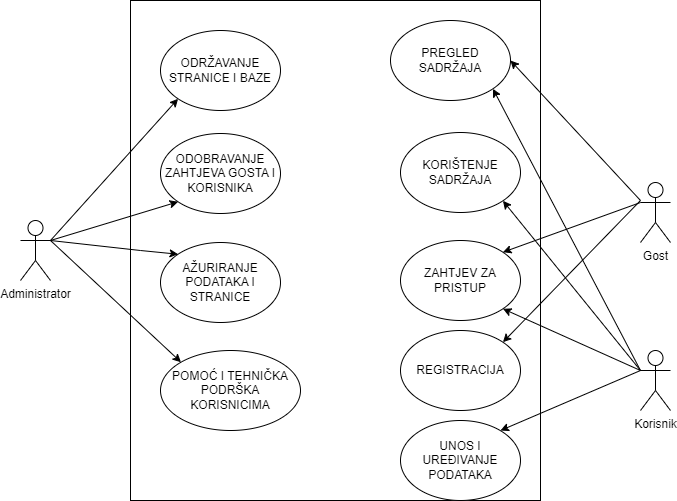

The diagram above was exported from draw.io. Its source (the exported page's mxGraphModel, read from the mxfile embedded in the PNG):
<mxGraphModel dx="945" dy="535" grid="1" gridSize="10" guides="1" tooltips="1" connect="1" arrows="1" fold="1" page="1" pageScale="1" pageWidth="850" pageHeight="1100" math="0" shadow="0">
  <root>
    <mxCell id="0" />
    <mxCell id="1" parent="0" />
    <mxCell id="RDAWA9v3Mh9ruOHeJulT-2" value="" style="rounded=0;whiteSpace=wrap;html=1;" parent="1" vertex="1">
      <mxGeometry x="250" y="580" width="410" height="500" as="geometry" />
    </mxCell>
    <mxCell id="RDAWA9v3Mh9ruOHeJulT-3" value="Administrator" style="shape=umlActor;verticalLabelPosition=bottom;verticalAlign=top;html=1;outlineConnect=0;" parent="1" vertex="1">
      <mxGeometry x="140" y="800" width="30" height="60" as="geometry" />
    </mxCell>
    <mxCell id="RDAWA9v3Mh9ruOHeJulT-8" value="Gost" style="shape=umlActor;verticalLabelPosition=bottom;verticalAlign=top;html=1;outlineConnect=0;" parent="1" vertex="1">
      <mxGeometry x="760" y="762" width="30" height="60" as="geometry" />
    </mxCell>
    <mxCell id="RDAWA9v3Mh9ruOHeJulT-9" value="Korisnik&lt;br&gt;" style="shape=umlActor;verticalLabelPosition=bottom;verticalAlign=top;html=1;outlineConnect=0;" parent="1" vertex="1">
      <mxGeometry x="760" y="930" width="30" height="60" as="geometry" />
    </mxCell>
    <mxCell id="RDAWA9v3Mh9ruOHeJulT-10" value="PREGLED&lt;br&gt;SADRŽAJA" style="ellipse;whiteSpace=wrap;html=1;" parent="1" vertex="1">
      <mxGeometry x="510" y="600" width="120" height="80" as="geometry" />
    </mxCell>
    <mxCell id="RDAWA9v3Mh9ruOHeJulT-11" value="KORIŠTENJE SADRŽAJA" style="ellipse;whiteSpace=wrap;html=1;" parent="1" vertex="1">
      <mxGeometry x="520" y="712" width="120" height="80" as="geometry" />
    </mxCell>
    <mxCell id="RDAWA9v3Mh9ruOHeJulT-12" value="ZAHTJEV ZA PRISTUP" style="ellipse;whiteSpace=wrap;html=1;" parent="1" vertex="1">
      <mxGeometry x="520" y="820" width="120" height="80" as="geometry" />
    </mxCell>
    <mxCell id="RDAWA9v3Mh9ruOHeJulT-13" value="REGISTRACIJA" style="ellipse;whiteSpace=wrap;html=1;" parent="1" vertex="1">
      <mxGeometry x="520" y="910" width="120" height="80" as="geometry" />
    </mxCell>
    <mxCell id="RDAWA9v3Mh9ruOHeJulT-14" value="UNOS I UREĐIVANJE PODATAKA" style="ellipse;whiteSpace=wrap;html=1;" parent="1" vertex="1">
      <mxGeometry x="520" y="1000" width="120" height="80" as="geometry" />
    </mxCell>
    <mxCell id="RDAWA9v3Mh9ruOHeJulT-15" value="ODRŽAVANJE STRANICE I BAZE" style="ellipse;whiteSpace=wrap;html=1;" parent="1" vertex="1">
      <mxGeometry x="280" y="610" width="120" height="80" as="geometry" />
    </mxCell>
    <mxCell id="RDAWA9v3Mh9ruOHeJulT-16" value="ODOBRAVANJE ZAHTJEVA GOSTA I KORISNIKA" style="ellipse;whiteSpace=wrap;html=1;" parent="1" vertex="1">
      <mxGeometry x="280" y="713" width="120" height="80" as="geometry" />
    </mxCell>
    <mxCell id="RDAWA9v3Mh9ruOHeJulT-17" value="AŽURIRANJE PODATAKA I STRANICE" style="ellipse;whiteSpace=wrap;html=1;" parent="1" vertex="1">
      <mxGeometry x="280" y="822" width="120" height="80" as="geometry" />
    </mxCell>
    <mxCell id="RDAWA9v3Mh9ruOHeJulT-18" value="POMOĆ I TEHNIČKA PODRŠKA KORISNICIMA" style="ellipse;whiteSpace=wrap;html=1;" parent="1" vertex="1">
      <mxGeometry x="280" y="930" width="140" height="80" as="geometry" />
    </mxCell>
    <mxCell id="RDAWA9v3Mh9ruOHeJulT-19" value="" style="endArrow=classic;html=1;rounded=0;entryX=1;entryY=0.5;entryDx=0;entryDy=0;" parent="1" target="RDAWA9v3Mh9ruOHeJulT-10" edge="1">
      <mxGeometry width="50" height="50" relative="1" as="geometry">
        <mxPoint x="760" y="780" as="sourcePoint" />
        <mxPoint x="450" y="210" as="targetPoint" />
      </mxGeometry>
    </mxCell>
    <mxCell id="RDAWA9v3Mh9ruOHeJulT-20" value="" style="endArrow=classic;html=1;rounded=0;entryX=1;entryY=0;entryDx=0;entryDy=0;exitX=0;exitY=0.3333333333333333;exitDx=0;exitDy=0;exitPerimeter=0;" parent="1" target="RDAWA9v3Mh9ruOHeJulT-12" edge="1" source="RDAWA9v3Mh9ruOHeJulT-8">
      <mxGeometry width="50" height="50" relative="1" as="geometry">
        <mxPoint x="110" y="160" as="sourcePoint" />
        <mxPoint x="240" y="110" as="targetPoint" />
      </mxGeometry>
    </mxCell>
    <mxCell id="RDAWA9v3Mh9ruOHeJulT-21" value="" style="endArrow=classic;html=1;rounded=0;entryX=1;entryY=0;entryDx=0;entryDy=0;" parent="1" target="RDAWA9v3Mh9ruOHeJulT-13" edge="1">
      <mxGeometry width="50" height="50" relative="1" as="geometry">
        <mxPoint x="760" y="780" as="sourcePoint" />
        <mxPoint x="450" y="210" as="targetPoint" />
      </mxGeometry>
    </mxCell>
    <mxCell id="RDAWA9v3Mh9ruOHeJulT-22" value="" style="endArrow=classic;html=1;rounded=0;exitX=0;exitY=0.3333333333333333;exitDx=0;exitDy=0;exitPerimeter=0;entryX=1;entryY=1;entryDx=0;entryDy=0;" parent="1" source="RDAWA9v3Mh9ruOHeJulT-9" target="RDAWA9v3Mh9ruOHeJulT-10" edge="1">
      <mxGeometry width="50" height="50" relative="1" as="geometry">
        <mxPoint x="400" y="260" as="sourcePoint" />
        <mxPoint x="540" y="680" as="targetPoint" />
      </mxGeometry>
    </mxCell>
    <mxCell id="RDAWA9v3Mh9ruOHeJulT-23" value="" style="endArrow=classic;html=1;rounded=0;entryX=1;entryY=1;entryDx=0;entryDy=0;" parent="1" target="RDAWA9v3Mh9ruOHeJulT-11" edge="1">
      <mxGeometry width="50" height="50" relative="1" as="geometry">
        <mxPoint x="760" y="950" as="sourcePoint" />
        <mxPoint x="450" y="210" as="targetPoint" />
      </mxGeometry>
    </mxCell>
    <mxCell id="RDAWA9v3Mh9ruOHeJulT-24" value="" style="endArrow=classic;html=1;rounded=0;entryX=1;entryY=1;entryDx=0;entryDy=0;exitX=0;exitY=0.3333333333333333;exitDx=0;exitDy=0;exitPerimeter=0;" parent="1" target="RDAWA9v3Mh9ruOHeJulT-12" edge="1" source="RDAWA9v3Mh9ruOHeJulT-9">
      <mxGeometry width="50" height="50" relative="1" as="geometry">
        <mxPoint x="290" y="530" as="sourcePoint" />
        <mxPoint x="450" y="210" as="targetPoint" />
      </mxGeometry>
    </mxCell>
    <mxCell id="RDAWA9v3Mh9ruOHeJulT-25" value="" style="endArrow=classic;html=1;rounded=0;exitX=0;exitY=0.3333333333333333;exitDx=0;exitDy=0;exitPerimeter=0;" parent="1" source="RDAWA9v3Mh9ruOHeJulT-9" edge="1">
      <mxGeometry width="50" height="50" relative="1" as="geometry">
        <mxPoint x="400" y="260" as="sourcePoint" />
        <mxPoint x="620" y="1010" as="targetPoint" />
      </mxGeometry>
    </mxCell>
    <mxCell id="RDAWA9v3Mh9ruOHeJulT-26" value="" style="endArrow=classic;html=1;rounded=0;exitX=1;exitY=0.3333333333333333;exitDx=0;exitDy=0;exitPerimeter=0;entryX=0;entryY=0;entryDx=0;entryDy=0;" parent="1" source="RDAWA9v3Mh9ruOHeJulT-3" target="RDAWA9v3Mh9ruOHeJulT-18" edge="1">
      <mxGeometry width="50" height="50" relative="1" as="geometry">
        <mxPoint x="400" y="260" as="sourcePoint" />
        <mxPoint x="450" y="210" as="targetPoint" />
      </mxGeometry>
    </mxCell>
    <mxCell id="RDAWA9v3Mh9ruOHeJulT-29" value="" style="endArrow=classic;html=1;rounded=0;entryX=0;entryY=1;entryDx=0;entryDy=0;" parent="1" target="RDAWA9v3Mh9ruOHeJulT-15" edge="1">
      <mxGeometry width="50" height="50" relative="1" as="geometry">
        <mxPoint x="170" y="820" as="sourcePoint" />
        <mxPoint x="450" y="210" as="targetPoint" />
      </mxGeometry>
    </mxCell>
    <mxCell id="NY2EqfPo2JTZ0_VDTNUA-16" value="" style="endArrow=classic;html=1;rounded=0;exitX=1;exitY=0.3333333333333333;exitDx=0;exitDy=0;exitPerimeter=0;entryX=0;entryY=0;entryDx=0;entryDy=0;" edge="1" parent="1" source="RDAWA9v3Mh9ruOHeJulT-3" target="RDAWA9v3Mh9ruOHeJulT-17">
      <mxGeometry width="50" height="50" relative="1" as="geometry">
        <mxPoint x="360" y="860" as="sourcePoint" />
        <mxPoint x="410" y="810" as="targetPoint" />
        <Array as="points">
          <mxPoint x="260" y="830" />
        </Array>
      </mxGeometry>
    </mxCell>
    <mxCell id="NY2EqfPo2JTZ0_VDTNUA-18" value="" style="endArrow=classic;html=1;rounded=0;entryX=0;entryY=1;entryDx=0;entryDy=0;" edge="1" parent="1" target="RDAWA9v3Mh9ruOHeJulT-16">
      <mxGeometry width="50" height="50" relative="1" as="geometry">
        <mxPoint x="170" y="820" as="sourcePoint" />
        <mxPoint x="410" y="810" as="targetPoint" />
      </mxGeometry>
    </mxCell>
  </root>
</mxGraphModel>